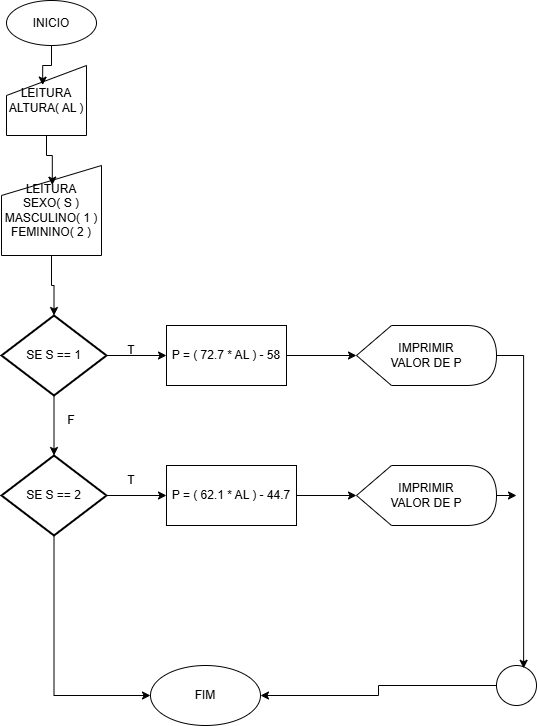

The diagram above was exported from draw.io. Its source (the exported page's mxGraphModel, read from the mxfile embedded in the PNG):
<mxGraphModel dx="1191" dy="662" grid="1" gridSize="10" guides="1" tooltips="1" connect="1" arrows="1" fold="1" page="1" pageScale="1" pageWidth="827" pageHeight="1169" math="0" shadow="0">
  <root>
    <mxCell id="0" />
    <mxCell id="1" parent="0" />
    <mxCell id="YgzJtp0-FMa6G-5xqrG--1" value="INICIO" style="ellipse;whiteSpace=wrap;html=1;" vertex="1" parent="1">
      <mxGeometry x="270" y="15" width="90" height="45" as="geometry" />
    </mxCell>
    <mxCell id="YgzJtp0-FMa6G-5xqrG--2" value="T" style="text;html=1;align=center;verticalAlign=middle;whiteSpace=wrap;rounded=0;" vertex="1" parent="1">
      <mxGeometry x="365" y="350" width="60" height="30" as="geometry" />
    </mxCell>
    <mxCell id="YgzJtp0-FMa6G-5xqrG--3" value="F" style="text;html=1;align=center;verticalAlign=middle;whiteSpace=wrap;rounded=0;" vertex="1" parent="1">
      <mxGeometry x="305" y="420" width="60" height="30" as="geometry" />
    </mxCell>
    <mxCell id="YgzJtp0-FMa6G-5xqrG--4" value="P = ( 72.7 * AL ) - 58" style="rounded=0;whiteSpace=wrap;html=1;" vertex="1" parent="1">
      <mxGeometry x="430" y="340" width="120" height="60" as="geometry" />
    </mxCell>
    <mxCell id="YgzJtp0-FMa6G-5xqrG--27" style="edgeStyle=orthogonalEdgeStyle;rounded=0;orthogonalLoop=1;jettySize=auto;html=1;exitX=0;exitY=0.5;exitDx=0;exitDy=0;entryX=1;entryY=0.5;entryDx=0;entryDy=0;" edge="1" parent="1" source="YgzJtp0-FMa6G-5xqrG--5" target="YgzJtp0-FMa6G-5xqrG--25">
      <mxGeometry relative="1" as="geometry" />
    </mxCell>
    <mxCell id="YgzJtp0-FMa6G-5xqrG--5" value="" style="ellipse;whiteSpace=wrap;html=1;aspect=fixed;" vertex="1" parent="1">
      <mxGeometry x="760" y="680" width="40" height="40" as="geometry" />
    </mxCell>
    <mxCell id="YgzJtp0-FMa6G-5xqrG--6" value="LEITURA&lt;div&gt;ALTURA( AL )&lt;/div&gt;" style="shape=manualInput;whiteSpace=wrap;html=1;" vertex="1" parent="1">
      <mxGeometry x="270" y="80" width="80" height="70" as="geometry" />
    </mxCell>
    <mxCell id="YgzJtp0-FMa6G-5xqrG--14" style="edgeStyle=orthogonalEdgeStyle;rounded=0;orthogonalLoop=1;jettySize=auto;html=1;exitX=1;exitY=0.5;exitDx=0;exitDy=0;exitPerimeter=0;entryX=0;entryY=0.5;entryDx=0;entryDy=0;" edge="1" parent="1" source="YgzJtp0-FMa6G-5xqrG--7" target="YgzJtp0-FMa6G-5xqrG--4">
      <mxGeometry relative="1" as="geometry" />
    </mxCell>
    <mxCell id="YgzJtp0-FMa6G-5xqrG--7" value="SE S == 1" style="strokeWidth=2;html=1;shape=mxgraph.flowchart.decision;whiteSpace=wrap;" vertex="1" parent="1">
      <mxGeometry x="265" y="330" width="105" height="80" as="geometry" />
    </mxCell>
    <mxCell id="YgzJtp0-FMa6G-5xqrG--8" value="IMPRIMIR&lt;div&gt;VALOR DE P&lt;/div&gt;" style="shape=display;whiteSpace=wrap;html=1;" vertex="1" parent="1">
      <mxGeometry x="620" y="340" width="140" height="60" as="geometry" />
    </mxCell>
    <mxCell id="YgzJtp0-FMa6G-5xqrG--13" style="edgeStyle=orthogonalEdgeStyle;rounded=0;orthogonalLoop=1;jettySize=auto;html=1;exitX=0.5;exitY=1;exitDx=0;exitDy=0;" edge="1" parent="1" source="YgzJtp0-FMa6G-5xqrG--9" target="YgzJtp0-FMa6G-5xqrG--7">
      <mxGeometry relative="1" as="geometry" />
    </mxCell>
    <mxCell id="YgzJtp0-FMa6G-5xqrG--9" value="LEITURA&lt;div&gt;SEXO( S )&lt;/div&gt;&lt;div&gt;MASCULINO( 1 )&lt;/div&gt;&lt;div&gt;FEMININO( 2 )&lt;/div&gt;" style="shape=manualInput;whiteSpace=wrap;html=1;" vertex="1" parent="1">
      <mxGeometry x="265" y="180" width="100" height="90" as="geometry" />
    </mxCell>
    <mxCell id="YgzJtp0-FMa6G-5xqrG--10" style="edgeStyle=orthogonalEdgeStyle;rounded=0;orthogonalLoop=1;jettySize=auto;html=1;exitX=0.5;exitY=1;exitDx=0;exitDy=0;entryX=0.452;entryY=0.28;entryDx=0;entryDy=0;entryPerimeter=0;" edge="1" parent="1" source="YgzJtp0-FMa6G-5xqrG--1" target="YgzJtp0-FMa6G-5xqrG--6">
      <mxGeometry relative="1" as="geometry" />
    </mxCell>
    <mxCell id="YgzJtp0-FMa6G-5xqrG--11" style="edgeStyle=orthogonalEdgeStyle;rounded=0;orthogonalLoop=1;jettySize=auto;html=1;exitX=0.5;exitY=1;exitDx=0;exitDy=0;entryX=0.508;entryY=0.218;entryDx=0;entryDy=0;entryPerimeter=0;" edge="1" parent="1" source="YgzJtp0-FMa6G-5xqrG--6" target="YgzJtp0-FMa6G-5xqrG--9">
      <mxGeometry relative="1" as="geometry" />
    </mxCell>
    <mxCell id="YgzJtp0-FMa6G-5xqrG--15" style="edgeStyle=orthogonalEdgeStyle;rounded=0;orthogonalLoop=1;jettySize=auto;html=1;exitX=1;exitY=0.5;exitDx=0;exitDy=0;entryX=0;entryY=0.5;entryDx=0;entryDy=0;entryPerimeter=0;" edge="1" parent="1" source="YgzJtp0-FMa6G-5xqrG--4" target="YgzJtp0-FMa6G-5xqrG--8">
      <mxGeometry relative="1" as="geometry" />
    </mxCell>
    <mxCell id="YgzJtp0-FMa6G-5xqrG--16" value="P = ( 62.1 * AL ) - 44.7" style="rounded=0;whiteSpace=wrap;html=1;" vertex="1" parent="1">
      <mxGeometry x="430" y="480" width="130" height="60" as="geometry" />
    </mxCell>
    <mxCell id="YgzJtp0-FMa6G-5xqrG--17" style="edgeStyle=orthogonalEdgeStyle;rounded=0;orthogonalLoop=1;jettySize=auto;html=1;exitX=1;exitY=0.5;exitDx=0;exitDy=0;exitPerimeter=0;entryX=0;entryY=0.5;entryDx=0;entryDy=0;" edge="1" parent="1" source="YgzJtp0-FMa6G-5xqrG--18" target="YgzJtp0-FMa6G-5xqrG--16">
      <mxGeometry relative="1" as="geometry" />
    </mxCell>
    <mxCell id="YgzJtp0-FMa6G-5xqrG--26" style="edgeStyle=orthogonalEdgeStyle;rounded=0;orthogonalLoop=1;jettySize=auto;html=1;exitX=0.5;exitY=1;exitDx=0;exitDy=0;exitPerimeter=0;entryX=0;entryY=0.5;entryDx=0;entryDy=0;" edge="1" parent="1" source="YgzJtp0-FMa6G-5xqrG--18" target="YgzJtp0-FMa6G-5xqrG--25">
      <mxGeometry relative="1" as="geometry" />
    </mxCell>
    <mxCell id="YgzJtp0-FMa6G-5xqrG--18" value="SE S == 2" style="strokeWidth=2;html=1;shape=mxgraph.flowchart.decision;whiteSpace=wrap;" vertex="1" parent="1">
      <mxGeometry x="265" y="470" width="105" height="80" as="geometry" />
    </mxCell>
    <mxCell id="YgzJtp0-FMa6G-5xqrG--24" style="edgeStyle=orthogonalEdgeStyle;rounded=0;orthogonalLoop=1;jettySize=auto;html=1;exitX=1;exitY=0.5;exitDx=0;exitDy=0;exitPerimeter=0;" edge="1" parent="1" source="YgzJtp0-FMa6G-5xqrG--19">
      <mxGeometry relative="1" as="geometry">
        <mxPoint x="780" y="510" as="targetPoint" />
      </mxGeometry>
    </mxCell>
    <mxCell id="YgzJtp0-FMa6G-5xqrG--19" value="IMPRIMIR&lt;div&gt;VALOR DE P&lt;/div&gt;" style="shape=display;whiteSpace=wrap;html=1;" vertex="1" parent="1">
      <mxGeometry x="620" y="480" width="140" height="60" as="geometry" />
    </mxCell>
    <mxCell id="YgzJtp0-FMa6G-5xqrG--20" style="edgeStyle=orthogonalEdgeStyle;rounded=0;orthogonalLoop=1;jettySize=auto;html=1;exitX=0.5;exitY=1;exitDx=0;exitDy=0;exitPerimeter=0;" edge="1" parent="1" target="YgzJtp0-FMa6G-5xqrG--18" source="YgzJtp0-FMa6G-5xqrG--7">
      <mxGeometry relative="1" as="geometry">
        <mxPoint x="315" y="410" as="sourcePoint" />
      </mxGeometry>
    </mxCell>
    <mxCell id="YgzJtp0-FMa6G-5xqrG--21" style="edgeStyle=orthogonalEdgeStyle;rounded=0;orthogonalLoop=1;jettySize=auto;html=1;exitX=1;exitY=0.5;exitDx=0;exitDy=0;entryX=0;entryY=0.5;entryDx=0;entryDy=0;entryPerimeter=0;" edge="1" parent="1" source="YgzJtp0-FMa6G-5xqrG--16" target="YgzJtp0-FMa6G-5xqrG--19">
      <mxGeometry relative="1" as="geometry" />
    </mxCell>
    <mxCell id="YgzJtp0-FMa6G-5xqrG--22" value="T" style="text;html=1;align=center;verticalAlign=middle;whiteSpace=wrap;rounded=0;" vertex="1" parent="1">
      <mxGeometry x="365" y="480" width="60" height="30" as="geometry" />
    </mxCell>
    <mxCell id="YgzJtp0-FMa6G-5xqrG--23" style="edgeStyle=orthogonalEdgeStyle;rounded=0;orthogonalLoop=1;jettySize=auto;html=1;exitX=1;exitY=0.5;exitDx=0;exitDy=0;exitPerimeter=0;entryX=0.678;entryY=0.07;entryDx=0;entryDy=0;entryPerimeter=0;" edge="1" parent="1" source="YgzJtp0-FMa6G-5xqrG--8" target="YgzJtp0-FMa6G-5xqrG--5">
      <mxGeometry relative="1" as="geometry" />
    </mxCell>
    <mxCell id="YgzJtp0-FMa6G-5xqrG--25" value="FIM" style="ellipse;whiteSpace=wrap;html=1;" vertex="1" parent="1">
      <mxGeometry x="414" y="680" width="110" height="60" as="geometry" />
    </mxCell>
  </root>
</mxGraphModel>